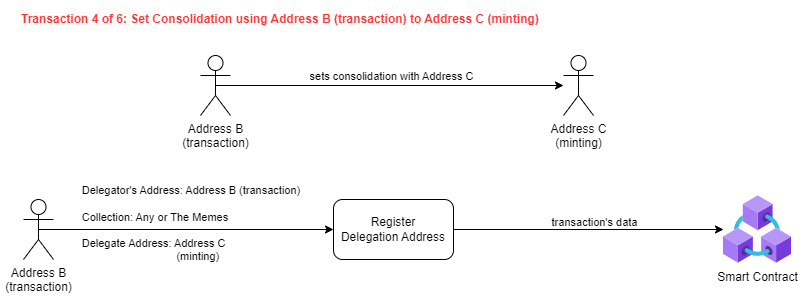

The diagram above was exported from draw.io. Its source (the exported page's mxGraphModel, read from the mxfile embedded in the PNG):
<mxGraphModel dx="1434" dy="731" grid="1" gridSize="10" guides="1" tooltips="1" connect="1" arrows="1" fold="1" page="1" pageScale="1" pageWidth="827" pageHeight="1169" math="0" shadow="0">
  <root>
    <mxCell id="0" />
    <mxCell id="1" parent="0" />
    <mxCell id="2" value="Address B&lt;br style=&quot;border-color: var(--border-color);&quot;&gt;(transaction)" style="shape=umlActor;verticalLabelPosition=bottom;verticalAlign=top;html=1;outlineConnect=0;" vertex="1" parent="1">
      <mxGeometry x="34" y="1544" width="30" height="60" as="geometry" />
    </mxCell>
    <mxCell id="3" value="Register &lt;br&gt;Delegation Address" style="rounded=1;whiteSpace=wrap;html=1;" vertex="1" parent="1">
      <mxGeometry x="344" y="1544" width="120" height="60" as="geometry" />
    </mxCell>
    <mxCell id="4" value="" style="endArrow=classic;html=1;rounded=0;exitX=0.5;exitY=0.5;exitDx=0;exitDy=0;exitPerimeter=0;entryX=0;entryY=0.5;entryDx=0;entryDy=0;" edge="1" source="2" target="3" parent="1">
      <mxGeometry width="50" height="50" relative="1" as="geometry">
        <mxPoint x="394" y="1724" as="sourcePoint" />
        <mxPoint x="444" y="1674" as="targetPoint" />
      </mxGeometry>
    </mxCell>
    <mxCell id="5" value="&lt;div style=&quot;border-color: var(--border-color); text-align: left;&quot;&gt;&lt;div style=&quot;border-color: var(--border-color);&quot;&gt;Delegator's Address: Address B (transaction)&amp;nbsp;&lt;/div&gt;&lt;br style=&quot;border-color: var(--border-color);&quot;&gt;&lt;div style=&quot;border-color: var(--border-color);&quot;&gt;Collection: Any or The Memes&lt;/div&gt;&lt;br style=&quot;border-color: var(--border-color);&quot;&gt;&lt;div style=&quot;border-color: var(--border-color);&quot;&gt;Delegate Address: Address C&lt;/div&gt;&lt;div style=&quot;border-color: var(--border-color);&quot;&gt;&amp;nbsp; &amp;nbsp; &amp;nbsp; &amp;nbsp; &amp;nbsp; &amp;nbsp; &amp;nbsp; &amp;nbsp; &amp;nbsp; &amp;nbsp; &amp;nbsp; &amp;nbsp; &amp;nbsp; &amp;nbsp; &amp;nbsp; &amp;nbsp;(minting)&lt;/div&gt;&lt;div style=&quot;border-color: var(--border-color);&quot;&gt;&lt;br style=&quot;border-color: var(--border-color);&quot;&gt;&lt;/div&gt;&lt;/div&gt;" style="edgeLabel;html=1;align=center;verticalAlign=middle;resizable=0;points=[];labelBackgroundColor=none;" vertex="1" connectable="0" parent="4">
      <mxGeometry x="-0.5543" y="-1" relative="1" as="geometry">
        <mxPoint x="87" y="-1" as="offset" />
      </mxGeometry>
    </mxCell>
    <mxCell id="6" value="Smart Contract" style="aspect=fixed;html=1;points=[];align=center;image;fontSize=12;image=img/lib/azure2/blockchain/Azure_Blockchain_Service.svg;" vertex="1" parent="1">
      <mxGeometry x="734" y="1540" width="68" height="68" as="geometry" />
    </mxCell>
    <mxCell id="7" value="" style="endArrow=classic;html=1;rounded=0;exitX=1;exitY=0.5;exitDx=0;exitDy=0;" edge="1" source="3" target="6" parent="1">
      <mxGeometry width="50" height="50" relative="1" as="geometry">
        <mxPoint x="394" y="1724" as="sourcePoint" />
        <mxPoint x="444" y="1674" as="targetPoint" />
      </mxGeometry>
    </mxCell>
    <mxCell id="8" value="&lt;div style=&quot;border-color: var(--border-color); text-align: left;&quot;&gt;&lt;div style=&quot;border-color: var(--border-color);&quot;&gt;&lt;div style=&quot;border-color: var(--border-color);&quot;&gt;&lt;div style=&quot;border-color: var(--border-color);&quot;&gt;transaction's data&lt;br&gt;&lt;/div&gt;&lt;/div&gt;&lt;/div&gt;&lt;/div&gt;" style="edgeLabel;html=1;align=center;verticalAlign=middle;resizable=0;points=[];labelBackgroundColor=none;" vertex="1" connectable="0" parent="1">
      <mxGeometry x="604" y="1566" as="geometry" />
    </mxCell>
    <mxCell id="9" value="&lt;font color=&quot;#ff3333&quot;&gt;&lt;span style=&quot;font-family: Helvetica; font-size: 12px; font-style: normal; font-variant-ligatures: normal; font-variant-caps: normal; font-weight: 700; letter-spacing: normal; orphans: 2; text-align: left; text-indent: 0px; text-transform: none; widows: 2; word-spacing: 0px; -webkit-text-stroke-width: 0px; background-color: rgb(251, 251, 251); text-decoration-thickness: initial; text-decoration-style: initial; text-decoration-color: initial; float: none; display: inline !important;&quot;&gt;Transaction 4 of 6:&amp;nbsp;&lt;/span&gt;&lt;b style=&quot;border-color: var(--border-color);&quot;&gt;&lt;b style=&quot;border-color: var(--border-color);&quot;&gt;Set Consolidation&lt;/b&gt;&amp;nbsp;using Address B (transaction) to Address C (minting)&lt;/b&gt;&lt;/font&gt;" style="text;whiteSpace=wrap;html=1;" vertex="1" parent="1">
      <mxGeometry x="30" y="1350" width="696" height="40" as="geometry" />
    </mxCell>
    <mxCell id="10" value="Address B&lt;br&gt;(transaction)" style="shape=umlActor;verticalLabelPosition=bottom;verticalAlign=top;html=1;outlineConnect=0;" vertex="1" parent="1">
      <mxGeometry x="211" y="1400" width="30" height="60" as="geometry" />
    </mxCell>
    <mxCell id="11" value="" style="endArrow=classic;html=1;rounded=0;exitX=0.5;exitY=0.5;exitDx=0;exitDy=0;exitPerimeter=0;" edge="1" source="10" target="13" parent="1">
      <mxGeometry width="50" height="50" relative="1" as="geometry">
        <mxPoint x="401" y="1530" as="sourcePoint" />
        <mxPoint x="501" y="1430" as="targetPoint" />
      </mxGeometry>
    </mxCell>
    <mxCell id="12" value="sets consolidation with Address C" style="edgeLabel;html=1;align=center;verticalAlign=middle;resizable=0;points=[];" vertex="1" connectable="0" parent="11">
      <mxGeometry x="-0.23" y="-1" relative="1" as="geometry">
        <mxPoint x="41" y="-11" as="offset" />
      </mxGeometry>
    </mxCell>
    <mxCell id="13" value="Address C&lt;br&gt;(minting)" style="shape=umlActor;verticalLabelPosition=bottom;verticalAlign=top;html=1;outlineConnect=0;" vertex="1" parent="1">
      <mxGeometry x="574" y="1400" width="30" height="60" as="geometry" />
    </mxCell>
  </root>
</mxGraphModel>